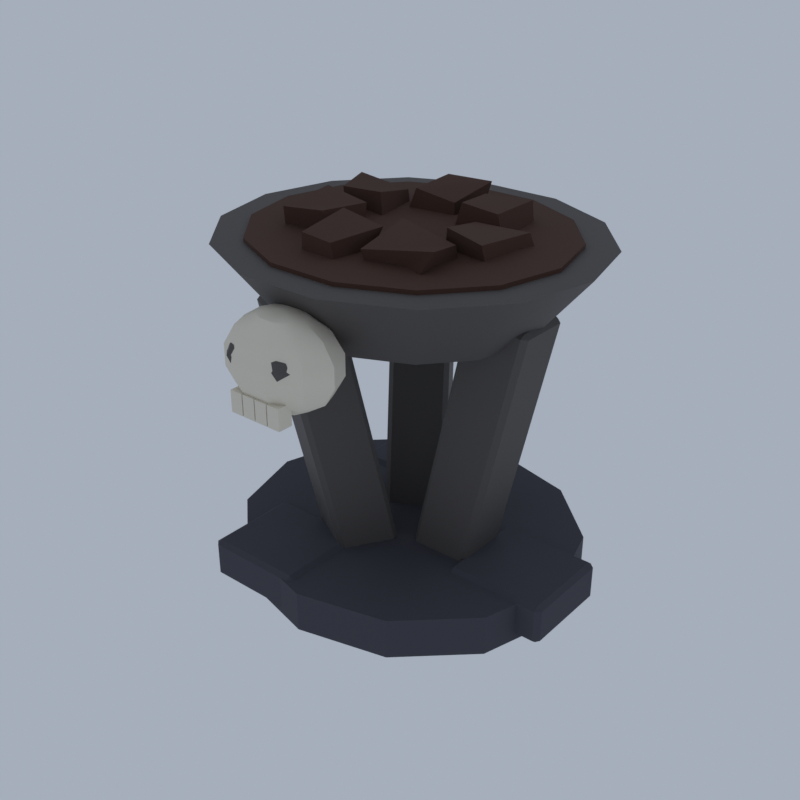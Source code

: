 # Source: TW03_01_skull_avenue_set_01.blend  (saved by Blender 5.2.45; exported with 4.5.12 LTS)
import bpy
from mathutils import Matrix  # noqa: F401  (used for matrix-valued properties, if any)

bpy.ops.wm.read_factory_settings(use_empty=True)
scene = bpy.context.scene
scene.name = 'Scene'

# ---- collections
col_collection = bpy.data.collections.new('Collection'); scene.collection.children.link(col_collection)

# ---- materials (node trees are filled in below, after node groups)
mat_ve_t1_dstone_granite = bpy.data.materials.new('ve_t1_dstone|Granite')
mat_ve_t1_dstone_granite.diffuse_color = (0.05819, 0.05819, 0.07383, 1.0)
mat_ve_t1_bone_limestone = bpy.data.materials.new('ve_t1_bone|Limestone')
mat_ve_t1_bone_limestone.diffuse_color = (0.7667, 0.7083, 0.586, 1.0)
mat_ve_f_iron_m_metal = bpy.data.materials.new('ve_f_iron_m|Metal')
mat_ve_f_iron_m_metal.diffuse_color = (0.1062, 0.09627, 0.09152, 1.0)
mat_ve_f_coal2_slate = bpy.data.materials.new('ve_f_coal2|Slate')
mat_ve_f_coal2_slate.diffuse_color = (0.06973, 0.03026, 0.01891, 1.0)

# ---- material node trees
mat_ve_t1_dstone_granite.use_nodes = True; mat_ve_t1_dstone_granite.node_tree.nodes.clear()
_N = mat_ve_t1_dstone_granite.node_tree.nodes; _L = mat_ve_t1_dstone_granite.node_tree.links
n0 = _N.new('ShaderNodeBsdfPrincipled'); n0.name = 'Principled BSDF'; n0.location = (-200, 100)
n0.inputs[0].default_value = (0.05819, 0.05819, 0.07383, 1.0)
n0.inputs[2].default_value = 0.92
n0.inputs[10].default_value = 0.005
n1 = _N.new('ShaderNodeOutputMaterial'); n1.name = 'Material Output'; n1.location = (200, 100)
_L.new(n0.outputs[0], n1.inputs[0])
n1.is_active_output = True
mat_ve_t1_bone_limestone.use_nodes = True; mat_ve_t1_bone_limestone.node_tree.nodes.clear()
_N = mat_ve_t1_bone_limestone.node_tree.nodes; _L = mat_ve_t1_bone_limestone.node_tree.links
n0 = _N.new('ShaderNodeBsdfPrincipled'); n0.name = 'Principled BSDF'; n0.location = (-200, 100)
n0.inputs[0].default_value = (0.7667, 0.7083, 0.586, 1.0)
n0.inputs[2].default_value = 0.85
n0.inputs[10].default_value = 0.005
n1 = _N.new('ShaderNodeOutputMaterial'); n1.name = 'Material Output'; n1.location = (200, 100)
_L.new(n0.outputs[0], n1.inputs[0])
n1.is_active_output = True
mat_ve_f_iron_m_metal.use_nodes = True; mat_ve_f_iron_m_metal.node_tree.nodes.clear()
_N = mat_ve_f_iron_m_metal.node_tree.nodes; _L = mat_ve_f_iron_m_metal.node_tree.links
n0 = _N.new('ShaderNodeBsdfPrincipled'); n0.name = 'Principled BSDF'; n0.location = (-200, 100)
n0.inputs[0].default_value = (0.1062, 0.09627, 0.09152, 1.0)
n0.inputs[1].default_value = 0.3
n0.inputs[2].default_value = 0.72
n0.inputs[10].default_value = 0.005
n1 = _N.new('ShaderNodeOutputMaterial'); n1.name = 'Material Output'; n1.location = (200, 100)
_L.new(n0.outputs[0], n1.inputs[0])
n1.is_active_output = True
mat_ve_f_coal2_slate.use_nodes = True; mat_ve_f_coal2_slate.node_tree.nodes.clear()
_N = mat_ve_f_coal2_slate.node_tree.nodes; _L = mat_ve_f_coal2_slate.node_tree.links
n0 = _N.new('ShaderNodeBsdfPrincipled'); n0.name = 'Principled BSDF'; n0.location = (-200, 100)
n0.inputs[0].default_value = (0.06973, 0.03026, 0.01891, 1.0)
n0.inputs[2].default_value = 0.95
n0.inputs[10].default_value = 0.005
n1 = _N.new('ShaderNodeOutputMaterial'); n1.name = 'Material Output'; n1.location = (200, 100)
_L.new(n0.outputs[0], n1.inputs[0])
n1.is_active_output = True

# ---- world
world_world = bpy.data.worlds.new('World'); scene.world = world_world
world_world.use_nodes = True; world_world.node_tree.nodes.clear()
_N = world_world.node_tree.nodes; _L = world_world.node_tree.links
n0 = _N.new('ShaderNodeOutputWorld'); n0.name = 'World Output'; n0.location = (200, 100)
n1 = _N.new('ShaderNodeBackground'); n1.name = 'Background'; n1.location = (-200, 100)
n1.inputs[0].default_value = (0.42, 0.47, 0.55, 1.0)
n1.inputs[1].default_value = 0.9
_L.new(n1.outputs[0], n0.inputs[0])
n0.is_active_output = True
world_world.color = (0.05088, 0.05088, 0.05088)
world_world.sun_shadow_jitter_overblur = 0.0

# ---- meshes
me_skull_avenue_set = bpy.data.meshes.new('skull_avenue_set')
me_skull_avenue_set.from_pydata([(6.611, 0.6399, 0.1991), (6.611, 0.6399, 1.724), (5.725, 3.721, 0.1991), (5.725, 3.721, 1.724), (3.306, 5.976, 0.1991), (3.306, 5.976, 1.724), (4.048e-16, 6.801, 0.1991), (4.048e-16, 6.801, 1.724), (-3.306, 5.976, 0.1991), (-3.306, 5.976, 1.724), (-5.725, 3.721, 0.1991), (-5.725, 3.721, 1.724), (-6.611, 0.6399, 0.1991), (-6.611, 0.6399, 1.724), (-5.725, -2.441, 0.1991), (-5.725, -2.441, 1.724), (-3.306, -4.696, 0.1991), (-3.306, -4.696, 1.724), (-1.214e-15, -5.521, 0.1991), (-1.214e-15, -5.521, 1.724), (3.306, -4.696, 0.1991), (3.306, -4.696, 1.724), (5.725, -2.441, 0.1991), (5.725, -2.441, 1.724), (3.306, -0.9911, 0.3516), (3.306, -1.172, 0.504), (3.111, -0.9911, 0.504), (3.306, -1.172, 1.724), (3.306, -0.9911, 1.876), (3.111, -0.9911, 1.724), (3.306, 2.271, 0.3516), (3.111, 2.271, 0.504), (3.306, 2.452, 0.504), (3.306, 2.271, 1.876), (3.306, 2.452, 1.724), (3.111, 2.271, 1.724), (6.806, -0.9911, 0.3516), (7.0, -0.9911, 0.504), (6.806, -1.172, 0.504), (6.806, -0.9911, 1.876), (6.806, -1.172, 1.724), (7.0, -0.9911, 1.724), (6.806, 2.271, 0.3516), (6.806, 2.452, 0.504), (7.0, 2.271, 0.504), (6.806, 2.271, 1.876), (7.0, 2.271, 1.724), (6.806, 2.452, 1.724), (-4.278, 3.089, 0.3516), (-4.278, 2.908, 0.504), (-4.472, 3.089, 0.504), (-4.278, 2.908, 1.724), (-4.278, 3.089, 1.876), (-4.472, 3.089, 1.724), (-4.278, 6.351, 0.3516), (-4.472, 6.351, 0.504), (-4.278, 6.532, 0.504), (-4.278, 6.351, 1.876), (-4.278, 6.532, 1.724), (-4.472, 6.351, 1.724), (-0.7778, 3.089, 0.3516), (-0.5833, 3.089, 0.504), (-0.7778, 2.908, 0.504), (-0.7778, 3.089, 1.876), (-0.7778, 2.908, 1.724), (-0.5833, 3.089, 1.724), (-0.7778, 6.351, 0.3516), (-0.7778, 6.532, 0.504), (-0.5833, 6.351, 0.504), (-0.7778, 6.351, 1.876), (-0.5833, 6.351, 1.724), (-0.7778, 6.532, 1.724), (-4.278, -5.071, 0.3516), (-4.278, -5.253, 0.504), (-4.472, -5.071, 0.504), (-4.278, -5.253, 1.724), (-4.278, -5.071, 1.876), (-4.472, -5.071, 1.724), (-4.278, -1.81, 0.3516), (-4.472, -1.81, 0.504), (-4.278, -1.628, 0.504), (-4.278, -1.81, 1.876), (-4.278, -1.628, 1.724), (-4.472, -1.81, 1.724), (-0.7778, -5.071, 0.3516), (-0.5833, -5.071, 0.504), (-0.7778, -5.253, 0.504), (-0.7778, -5.071, 1.876), (-0.7778, -5.253, 1.724), (-0.5833, -5.071, 1.724), (-0.7778, -1.81, 0.3516), (-0.7778, -1.628, 0.504), (-0.5833, -1.81, 0.504), (-0.7778, -1.81, 1.876), (-0.5833, -1.81, 1.724), (-0.7778, -1.628, 1.724), (0.0, -5.521, 12.24), (0.0, -5.521, 8.889), (0.928, -5.521, 12.08), (0.7508, -5.115, 12.08), (0.2868, -4.863, 12.08), (-0.2868, -4.863, 12.08), (-0.7508, -5.115, 12.08), (-0.928, -5.521, 12.08), (-0.7508, -5.928, 12.08), (-0.2868, -6.179, 12.08), (0.2868, -6.179, 12.08), (0.7508, -5.928, 12.08), (1.672, -5.521, 11.61), (1.353, -4.789, 11.61), (0.5168, -4.336, 11.61), (-0.5168, -4.336, 11.61), (-1.353, -4.789, 11.61), (-1.672, -5.521, 11.61), (-1.353, -6.254, 11.61), (-0.5168, -6.707, 11.61), (0.5168, -6.707, 11.61), (1.353, -6.254, 11.61), (2.085, -5.521, 10.94), (1.687, -4.608, 10.94), (0.6444, -4.043, 10.94), (-0.6444, -4.043, 10.94), (-1.687, -4.608, 10.94), (-2.085, -5.521, 10.94), (-1.687, -6.435, 10.94), (-0.6444, -7.0, 10.94), (0.6444, -7.0, 10.94), (1.687, -6.435, 10.94), (2.085, -5.521, 10.19), (1.687, -4.608, 10.19), (0.6444, -4.043, 10.19), (-0.6444, -4.043, 10.19), (-1.687, -4.608, 10.19), (-2.085, -5.521, 10.19), (-1.687, -6.435, 10.19), (-0.6444, -7.0, 10.19), (0.6444, -7.0, 10.19), (1.687, -6.435, 10.19), (1.672, -5.521, 9.521), (1.353, -4.789, 9.521), (0.5168, -4.336, 9.521), (-0.5168, -4.336, 9.521), (-1.353, -4.789, 9.521), (-1.672, -5.521, 9.521), (-1.353, -6.254, 9.521), (-0.5168, -6.707, 9.521), (0.5168, -6.707, 9.521), (1.353, -6.254, 9.521), (0.928, -5.521, 9.055), (0.7508, -5.115, 9.055), (0.2868, -4.863, 9.055), (-0.2868, -4.863, 9.055), (-0.7508, -5.115, 9.055), (-0.928, -5.521, 9.055), (-0.7508, -5.928, 9.055), (-0.2868, -6.179, 9.055), (0.2868, -6.179, 9.055), (0.7508, -5.928, 9.055), (-1.021, -6.88, 8.965), (-0.5347, -6.88, 8.965), (-0.5347, -6.337, 8.965), (-1.021, -6.337, 8.965), (-1.021, -6.88, 9.728), (-0.5347, -6.88, 9.728), (-0.5347, -6.337, 9.728), (-1.021, -6.337, 9.728), (-0.4958, -6.88, 8.965), (-0.009722, -6.88, 8.965), (-0.009722, -6.337, 8.965), (-0.4958, -6.337, 8.965), (-0.4958, -6.88, 9.728), (-0.009722, -6.88, 9.728), (-0.009722, -6.337, 9.728), (-0.4958, -6.337, 9.728), (0.02917, -6.88, 8.965), (0.5153, -6.88, 8.965), (0.5153, -6.337, 8.965), (0.02917, -6.337, 8.965), (0.02917, -6.88, 9.728), (0.5153, -6.88, 9.728), (0.5153, -6.337, 9.728), (0.02917, -6.337, 9.728), (0.5542, -6.88, 8.965), (1.04, -6.88, 8.965), (1.04, -6.337, 8.965), (0.5542, -6.337, 8.965), (0.5542, -6.88, 9.728), (1.04, -6.88, 9.728), (1.04, -6.337, 9.728), (0.5542, -6.337, 9.728), (0.8266, -0.2662, 0.2647), (0.8603, -0.4474, 0.4149), (0.6689, -0.2662, 0.4414), (3.291, -0.4474, 11.23), (3.325, -0.2662, 11.38), (3.1, -0.2662, 11.25), (0.8266, 1.546, 0.2647), (0.6689, 1.546, 0.4414), (0.8603, 1.727, 0.4149), (3.325, 1.546, 11.38), (3.291, 1.727, 11.23), (3.1, 1.546, 11.25), (2.741, -0.2662, 0.0), (2.967, -0.2662, 0.1237), (2.775, -0.4474, 0.1501), (5.24, -0.2662, 11.11), (5.206, -0.4474, 10.96), (5.398, -0.2662, 10.93), (2.741, 1.546, 0.0), (2.775, 1.727, 0.1501), (2.967, 1.546, 0.1237), (5.24, 1.546, 11.11), (5.398, 1.546, 10.93), (5.206, 1.727, 10.96), (0.4287, 1.76, 0.2647), (0.5802, 1.878, 0.4149), (0.5075, 1.633, 0.4414), (-0.6353, 3.84, 11.23), (-0.8206, 3.777, 11.38), (-0.708, 3.595, 11.25), (-1.255, 0.854, 0.2647), (-1.176, 0.7267, 0.4414), (-1.441, 0.7906, 0.4149), (-2.505, 2.871, 11.38), (-2.656, 2.753, 11.23), (-2.392, 2.689, 11.25), (-0.5288, 3.306, 0.0), (-0.6414, 3.487, 0.1237), (-0.3773, 3.423, 0.1501), (-1.778, 5.322, 11.11), (-1.593, 5.386, 10.96), (-1.857, 5.449, 10.93), (-2.213, 2.399, 0.0), (-2.398, 2.336, 0.1501), (-2.325, 2.581, 0.1237), (-3.462, 4.416, 11.11), (-3.541, 4.543, 10.93), (-3.614, 4.298, 10.96), (-1.255, 0.4258, 0.2647), (-1.441, 0.4891, 0.4149), (-1.176, 0.5531, 0.4414), (-2.656, -1.473, 11.23), (-2.505, -1.591, 11.38), (-2.392, -1.409, 11.25), (0.4287, -0.4803, 0.2647), (0.5075, -0.353, 0.4414), (0.5802, -0.5982, 0.4149), (-0.8206, -2.497, 11.38), (-0.6353, -2.56, 11.23), (-0.708, -2.315, 11.25), (-2.213, -1.12, 0.0), (-2.325, -1.302, 0.1237), (-2.398, -1.056, 0.1501), (-3.462, -3.136, 11.11), (-3.614, -3.018, 10.96), (-3.541, -3.264, 10.93), (-0.5288, -2.026, 0.0), (-0.3773, -2.144, 0.1501), (-0.6414, -2.208, 0.1237), (-1.778, -4.042, 11.11), (-1.857, -4.17, 10.93), (-1.593, -4.106, 10.96), (4.205, -1.247, 10.26), (2.91, -2.76, 10.26), (1.038, -3.6, 10.26), (-1.038, -3.6, 10.26), (-2.91, -2.76, 10.26), (-4.205, -1.247, 10.26), (-4.667, 0.6399, 10.26), (-4.205, 2.527, 10.26), (-2.91, 4.04, 10.26), (-1.038, 4.88, 10.26), (1.038, 4.88, 10.26), (2.91, 4.04, 10.26), (4.205, 2.527, 10.26), (4.667, 0.6399, 10.26), (7.0, 0.6399, 13.01), (6.307, 3.47, 13.01), (4.364, 5.74, 13.01), (1.558, 7.0, 13.01), (-1.558, 7.0, 13.01), (-4.364, 5.74, 13.01), (-6.307, 3.47, 13.01), (-7.0, 0.6399, 13.01), (-6.307, -2.191, 13.01), (-4.364, -4.461, 13.01), (-1.558, -5.72, 13.01), (1.558, -5.72, 13.01), (4.364, -4.461, 13.01), (6.307, -2.191, 13.01), (-0.7778, -6.609, 11.28), (-0.3653, -6.609, 11.16), (-0.5715, -6.409, 11.16), (-0.7778, -6.609, 10.46), (-0.5715, -6.409, 10.58), (-0.3653, -6.609, 10.58), (-0.1944, -6.609, 10.87), (-0.4861, -6.326, 10.87), (-0.984, -6.409, 11.16), (-0.984, -6.409, 10.58), (-1.069, -6.326, 10.87), (-1.19, -6.609, 11.16), (-1.19, -6.609, 10.58), (-1.361, -6.609, 10.87), (-0.984, -6.808, 11.16), (-0.984, -6.808, 10.58), (-1.069, -6.891, 10.87), (-0.5715, -6.808, 11.16), (-0.5715, -6.808, 10.58), (-0.4861, -6.891, 10.87), (0.7778, -6.609, 11.28), (1.19, -6.609, 11.16), (0.984, -6.409, 11.16), (0.7778, -6.609, 10.46), (0.984, -6.409, 10.58), (1.19, -6.609, 10.58), (1.361, -6.609, 10.87), (1.069, -6.326, 10.87), (0.5715, -6.409, 11.16), (0.5715, -6.409, 10.58), (0.4861, -6.326, 10.87), (0.3653, -6.609, 11.16), (0.3653, -6.609, 10.58), (0.1944, -6.609, 10.87), (0.5715, -6.808, 11.16), (0.5715, -6.808, 10.58), (0.4861, -6.891, 10.87), (0.984, -6.808, 11.16), (0.984, -6.808, 10.58), (1.069, -6.891, 10.87), (5.256, -1.719, 12.7), (3.637, -3.61, 12.7), (1.298, -4.66, 12.7), (-1.298, -4.66, 12.7), (-3.637, -3.61, 12.7), (-5.256, -1.719, 12.7), (-5.833, 0.6399, 12.7), (-5.256, 2.999, 12.7), (-3.637, 4.89, 12.7), (-1.298, 5.94, 12.7), (1.298, 5.94, 12.7), (3.637, 4.89, 12.7), (5.256, 2.999, 12.7), (5.833, 0.6399, 12.7), (5.833, 0.6399, 13.16), (5.256, 2.999, 13.16), (3.637, 4.89, 13.16), (1.298, 5.94, 13.16), (-1.298, 5.94, 13.16), (-3.637, 4.89, 13.16), (-5.256, 2.999, 13.16), (-5.833, 0.6399, 13.16), (-5.256, -1.719, 13.16), (-3.637, -3.61, 13.16), (-1.298, -4.66, 13.16), (1.298, -4.66, 13.16), (3.637, -3.61, 13.16), (5.256, -1.719, 13.16), (1.831, 0.03033, 12.41), (1.984, 1.363, 12.41), (4.336, 1.773, 12.66), (3.745, -0.1784, 12.42), (2.242, -0.396, 13.94), (3.734, -0.5973, 13.73), (3.918, 1.775, 13.57), (1.946, 1.517, 13.58), (0.5993, 1.864, 12.33), (1.122, 3.943, 12.58), (2.648, 4.035, 12.46), (3.013, 1.849, 12.36), (1.095, 1.893, 13.98), (2.538, 1.929, 13.85), (2.634, 3.818, 13.91), (0.8788, 3.562, 13.86), (-1.78, 2.298, 12.5), (-1.342, 4.123, 12.53), (-0.04335, 4.45, 12.36), (0.203, 2.685, 12.65), (-1.413, 2.579, 13.85), (0.1722, 2.718, 13.59), (0.4406, 4.523, 14.0), (-1.576, 4.645, 13.88), (-3.57, 1.295, 12.5), (-3.798, 2.636, 12.31), (-1.94, 2.997, 12.58), (-1.499, 0.8936, 12.53), (-3.42, 1.008, 13.9), (-1.9, 1.253, 13.91), (-2.144, 3.037, 13.56), (-3.923, 2.546, 13.98), (-3.746, -1.513, 12.39), (-3.541, 0.3115, 12.72), (-1.709, 0.06995, 12.43), (-1.656, -1.374, 12.72), (-3.551, -1.819, 13.82), (-1.903, -1.679, 13.96), (-2.005, 0.637, 13.67), (-3.725, 0.5632, 13.98), (-1.45, -3.141, 12.34), (-1.785, -1.008, 12.62), (-0.07718, -1.616, 12.56), (0.1272, -3.194, 12.54), (-1.318, -3.234, 13.77), (-0.04732, -3.299, 13.7), (0.3232, -1.213, 13.78), (-1.561, -1.015, 13.97), (0.6813, -2.261, 12.35), (0.9072, -0.7, 12.74), (2.883, -0.5022, 12.52), (2.719, -2.791, 12.73), (0.7383, -2.787, 13.54), (3.233, -2.28, 13.87), (2.874, -0.7558, 13.6), (0.615, -0.5774, 13.95)], [], [(22, 20, 18, 16, 14, 12, 10, 8, 6, 4, 2, 0), (1, 3, 5, 7, 9, 11, 13, 15, 17, 19, 21, 23), (0, 2, 3, 1), (2, 4, 5, 3), (4, 6, 7, 5), (6, 8, 9, 7), (8, 10, 11, 9), (10, 12, 13, 11), (12, 14, 15, 13), (14, 16, 17, 15), (16, 18, 19, 17), (18, 20, 21, 19), (20, 22, 23, 21), (22, 0, 1, 23), (24, 25, 26), (27, 28, 29), (30, 31, 32), (33, 34, 35), (36, 37, 38), (39, 40, 41), (42, 43, 44), (45, 46, 47), (30, 24, 26, 31), (25, 27, 29, 26), (28, 33, 35, 29), (34, 32, 31, 35), (42, 30, 32, 43), (33, 45, 47, 34), (46, 44, 43, 47), (36, 42, 44, 37), (45, 39, 41, 46), (40, 38, 37, 41), (24, 36, 38, 25), (39, 28, 27, 40), (30, 42, 36, 24), (26, 29, 35, 31), (38, 40, 27, 25), (45, 33, 28, 39), (32, 34, 47, 43), (44, 46, 41, 37), (48, 49, 50), (51, 52, 53), (54, 55, 56), (57, 58, 59), (60, 61, 62), (63, 64, 65), (66, 67, 68), (69, 70, 71), (54, 48, 50, 55), (49, 51, 53, 50), (52, 57, 59, 53), (58, 56, 55, 59), (66, 54, 56, 67), (57, 69, 71, 58), (70, 68, 67, 71), (60, 66, 68, 61), (69, 63, 65, 70), (64, 62, 61, 65), (48, 60, 62, 49), (63, 52, 51, 64), (54, 66, 60, 48), (50, 53, 59, 55), (62, 64, 51, 49), (69, 57, 52, 63), (56, 58, 71, 67), (68, 70, 65, 61), (72, 73, 74), (75, 76, 77), (78, 79, 80), (81, 82, 83), (84, 85, 86), (87, 88, 89), (90, 91, 92), (93, 94, 95), (78, 72, 74, 79), (73, 75, 77, 74), (76, 81, 83, 77), (82, 80, 79, 83), (90, 78, 80, 91), (81, 93, 95, 82), (94, 92, 91, 95), (84, 90, 92, 85), (93, 87, 89, 94), (88, 86, 85, 89), (72, 84, 86, 73), (87, 76, 75, 88), (78, 90, 84, 72), (74, 77, 83, 79), (86, 88, 75, 73), (93, 81, 76, 87), (80, 82, 95, 91), (92, 94, 89, 85), (96, 98, 99), (97, 149, 148), (98, 108, 109, 99), (108, 118, 119, 109), (118, 128, 129, 119), (128, 138, 139, 129), (138, 148, 149, 139), (96, 99, 100), (97, 150, 149), (99, 109, 110, 100), (109, 119, 120, 110), (119, 129, 130, 120), (129, 139, 140, 130), (139, 149, 150, 140), (96, 100, 101), (97, 151, 150), (100, 110, 111, 101), (110, 120, 121, 111), (120, 130, 131, 121), (130, 140, 141, 131), (140, 150, 151, 141), (96, 101, 102), (97, 152, 151), (101, 111, 112, 102), (111, 121, 122, 112), (121, 131, 132, 122), (131, 141, 142, 132), (141, 151, 152, 142), (96, 102, 103), (97, 153, 152), (102, 112, 113, 103), (112, 122, 123, 113), (122, 132, 133, 123), (132, 142, 143, 133), (142, 152, 153, 143), (96, 103, 104), (97, 154, 153), (103, 113, 114, 104), (113, 123, 124, 114), (123, 133, 134, 124), (133, 143, 144, 134), (143, 153, 154, 144), (96, 104, 105), (97, 155, 154), (104, 114, 115, 105), (114, 124, 125, 115), (124, 134, 135, 125), (134, 144, 145, 135), (144, 154, 155, 145), (96, 105, 106), (97, 156, 155), (105, 115, 116, 106), (115, 125, 126, 116), (125, 135, 136, 126), (135, 145, 146, 136), (145, 155, 156, 146), (96, 106, 107), (97, 157, 156), (106, 116, 117, 107), (116, 126, 127, 117), (126, 136, 137, 127), (136, 146, 147, 137), (146, 156, 157, 147), (96, 107, 98), (97, 148, 157), (107, 117, 108, 98), (117, 127, 118, 108), (127, 137, 128, 118), (137, 147, 138, 128), (147, 157, 148, 138), (158, 161, 160, 159), (162, 163, 164, 165), (158, 159, 163, 162), (159, 160, 164, 163), (160, 161, 165, 164), (161, 158, 162, 165), (166, 169, 168, 167), (170, 171, 172, 173), (166, 167, 171, 170), (167, 168, 172, 171), (168, 169, 173, 172), (169, 166, 170, 173), (174, 177, 176, 175), (178, 179, 180, 181), (174, 175, 179, 178), (175, 176, 180, 179), (176, 177, 181, 180), (177, 174, 178, 181), (182, 185, 184, 183), (186, 187, 188, 189), (182, 183, 187, 186), (183, 184, 188, 187), (184, 185, 189, 188), (185, 182, 186, 189), (190, 191, 192), (193, 194, 195), (196, 197, 198), (199, 200, 201), (202, 203, 204), (205, 206, 207), (208, 209, 210), (211, 212, 213), (196, 190, 192, 197), (191, 193, 195, 192), (194, 199, 201, 195), (200, 198, 197, 201), (208, 196, 198, 209), (199, 211, 213, 200), (212, 210, 209, 213), (202, 208, 210, 203), (211, 205, 207, 212), (206, 204, 203, 207), (190, 202, 204, 191), (205, 194, 193, 206), (196, 208, 202, 190), (192, 195, 201, 197), (204, 206, 193, 191), (211, 199, 194, 205), (198, 200, 213, 209), (210, 212, 207, 203), (214, 215, 216), (217, 218, 219), (220, 221, 222), (223, 224, 225), (226, 227, 228), (229, 230, 231), (232, 233, 234), (235, 236, 237), (220, 214, 216, 221), (215, 217, 219, 216), (218, 223, 225, 219), (224, 222, 221, 225), (232, 220, 222, 233), (223, 235, 237, 224), (236, 234, 233, 237), (226, 232, 234, 227), (235, 229, 231, 236), (230, 228, 227, 231), (214, 226, 228, 215), (229, 218, 217, 230), (220, 232, 226, 214), (216, 219, 225, 221), (228, 230, 217, 215), (235, 223, 218, 229), (222, 224, 237, 233), (234, 236, 231, 227), (238, 239, 240), (241, 242, 243), (244, 245, 246), (247, 248, 249), (250, 251, 252), (253, 254, 255), (256, 257, 258), (259, 260, 261), (244, 238, 240, 245), (239, 241, 243, 240), (242, 247, 249, 243), (248, 246, 245, 249), (256, 244, 246, 257), (247, 259, 261, 248), (260, 258, 257, 261), (250, 256, 258, 251), (259, 253, 255, 260), (254, 252, 251, 255), (238, 250, 252, 239), (253, 242, 241, 254), (244, 256, 250, 238), (240, 243, 249, 245), (252, 254, 241, 239), (259, 247, 242, 253), (246, 248, 261, 257), (258, 260, 255, 251), (262, 263, 264, 265, 266, 267, 268, 269, 270, 271, 272, 273, 274, 275), (276, 277, 278, 279, 280, 281, 282, 283, 284, 285, 286, 287, 288, 289), (275, 274, 277, 276), (274, 273, 278, 277), (273, 272, 279, 278), (272, 271, 280, 279), (271, 270, 281, 280), (270, 269, 282, 281), (269, 268, 283, 282), (268, 267, 284, 283), (267, 266, 285, 284), (266, 265, 286, 285), (265, 264, 287, 286), (264, 263, 288, 287), (263, 262, 289, 288), (262, 275, 276, 289), (290, 291, 292), (293, 294, 295), (291, 296, 297, 292), (296, 295, 294, 297), (290, 292, 298), (293, 299, 294), (292, 297, 300, 298), (297, 294, 299, 300), (290, 298, 301), (293, 302, 299), (298, 300, 303, 301), (300, 299, 302, 303), (290, 301, 304), (293, 305, 302), (301, 303, 306, 304), (303, 302, 305, 306), (290, 304, 307), (293, 308, 305), (304, 306, 309, 307), (306, 305, 308, 309), (290, 307, 291), (293, 295, 308), (307, 309, 296, 291), (309, 308, 295, 296), (310, 311, 312), (313, 314, 315), (311, 316, 317, 312), (316, 315, 314, 317), (310, 312, 318), (313, 319, 314), (312, 317, 320, 318), (317, 314, 319, 320), (310, 318, 321), (313, 322, 319), (318, 320, 323, 321), (320, 319, 322, 323), (310, 321, 324), (313, 325, 322), (321, 323, 326, 324), (323, 322, 325, 326), (310, 324, 327), (313, 328, 325), (324, 326, 329, 327), (326, 325, 328, 329), (310, 327, 311), (313, 315, 328), (327, 329, 316, 311), (329, 328, 315, 316), (330, 331, 332, 333, 334, 335, 336, 337, 338, 339, 340, 341, 342, 343), (344, 345, 346, 347, 348, 349, 350, 351, 352, 353, 354, 355, 356, 357), (343, 342, 345, 344), (342, 341, 346, 345), (341, 340, 347, 346), (340, 339, 348, 347), (339, 338, 349, 348), (338, 337, 350, 349), (337, 336, 351, 350), (336, 335, 352, 351), (335, 334, 353, 352), (334, 333, 354, 353), (333, 332, 355, 354), (332, 331, 356, 355), (331, 330, 357, 356), (330, 343, 344, 357), (358, 359, 360, 361), (362, 363, 364, 365), (358, 361, 363, 362), (361, 360, 364, 363), (360, 359, 365, 364), (359, 358, 362, 365), (366, 367, 368, 369), (370, 371, 372, 373), (366, 369, 371, 370), (369, 368, 372, 371), (368, 367, 373, 372), (367, 366, 370, 373), (374, 375, 376, 377), (378, 379, 380, 381), (374, 377, 379, 378), (377, 376, 380, 379), (376, 375, 381, 380), (375, 374, 378, 381), (382, 383, 384, 385), (386, 387, 388, 389), (382, 385, 387, 386), (385, 384, 388, 387), (384, 383, 389, 388), (383, 382, 386, 389), (390, 391, 392, 393), (394, 395, 396, 397), (390, 393, 395, 394), (393, 392, 396, 395), (392, 391, 397, 396), (391, 390, 394, 397), (398, 399, 400, 401), (402, 403, 404, 405), (398, 401, 403, 402), (401, 400, 404, 403), (400, 399, 405, 404), (399, 398, 402, 405), (406, 407, 408, 409), (410, 411, 412, 413), (406, 409, 411, 410), (409, 408, 412, 411), (408, 407, 413, 412), (407, 406, 410, 413)])
me_skull_avenue_set.polygons.foreach_set('use_smooth', [True] * 386)
me_skull_avenue_set.polygons.foreach_set('material_index', [0, 0, 0, 0, 0, 0, 0, 0, 0, 0, 0, 0, 0, 0, 0, 0, 0, 0, 0, 0, 0, 0, 0, 0, 0, 0, 0, 0, 0, 0, 0, 0, 0, 0, 0, 0, 0, 0, 0, 0, 0, 0, 0, 0, 0, 0, 0, 0, 0, 0, 0, 0, 0, 0, 0, 0, 0, 0, 0, 0, 0, 0, 0, 0, 0, 0, 0, 0, 0, 0, 0, 0, 0, 0, 0, 0, 0, 0, 0, 0, 0, 0, 0, 0, 0, 0, 0, 0, 0, 0, 0, 0, 1, 1, 1, 1, 1, 1, 1, 1, 1, 1, 1, 1, 1, 1, 1, 1, 1, 1, 1, 1, 1, 1, 1, 1, 1, 1, 1, 1, 1, 1, 1, 1, 1, 1, 1, 1, 1, 1, 1, 1, 1, 1, 1, 1, 1, 1, 1, 1, 1, 1, 1, 1, 1, 1, 1, 1, 1, 1, 1, 1, 1, 1, 1, 1, 1, 1, 1, 1, 1, 1, 1, 1, 1, 1, 1, 1, 1, 1, 1, 1, 1, 1, 1, 1, 1, 1, 1, 1, 1, 1, 1, 1, 1, 1, 2, 2, 2, 2, 2, 2, 2, 2, 2, 2, 2, 2, 2, 2, 2, 2, 2, 2, 2, 2, 2, 2, 2, 2, 2, 2, 2, 2, 2, 2, 2, 2, 2, 2, 2, 2, 2, 2, 2, 2, 2, 2, 2, 2, 2, 2, 2, 2, 2, 2, 2, 2, 2, 2, 2, 2, 2, 2, 2, 2, 2, 2, 2, 2, 2, 2, 2, 2, 2, 2, 2, 2, 2, 2, 2, 2, 2, 2, 2, 2, 2, 2, 2, 2, 2, 2, 2, 2, 2, 2, 2, 2, 2, 2, 2, 2, 2, 2, 2, 2, 2, 2, 2, 2, 2, 2, 2, 2, 2, 2, 2, 2, 2, 2, 2, 2, 2, 2, 2, 2, 2, 2, 2, 2, 2, 2, 2, 2, 2, 2, 2, 2, 2, 2, 2, 2, 2, 2, 2, 2, 2, 2, 3, 3, 3, 3, 3, 3, 3, 3, 3, 3, 3, 3, 3, 3, 3, 3, 3, 3, 3, 3, 3, 3, 3, 3, 3, 3, 3, 3, 3, 3, 3, 3, 3, 3, 3, 3, 3, 3, 3, 3, 3, 3, 3, 3, 3, 3, 3, 3, 3, 3, 3, 3, 3, 3, 3, 3, 3, 3])
_k = set([(0, 1), (0, 2), (0, 22), (1, 3), (1, 23), (2, 3), (2, 4), (3, 5), (4, 5), (4, 6), (5, 7), (6, 7), (6, 8), (7, 9), (8, 9), (8, 10), (9, 11), (10, 11), (10, 12), (11, 13), (12, 13), (12, 14), (13, 15), (14, 15), (14, 16), (15, 17), (16, 17), (16, 18), (17, 19), (18, 19), (18, 20), (19, 21), (20, 21), (20, 22), (21, 23), (22, 23), (24, 25), (24, 26), (24, 30), (24, 36), (25, 26), (25, 27), (25, 38), (26, 29), (26, 31), (27, 28), (27, 29), (27, 40), (28, 29), (28, 33), (28, 39), (29, 35), (30, 31), (30, 32), (30, 42), (31, 32), (31, 35), (32, 34), (32, 43), (33, 34), (33, 35), (33, 45), (34, 35), (34, 47), (36, 37), (36, 38), (36, 42), (37, 38), (37, 41), (37, 44), (38, 40), (39, 40), (39, 41), (39, 45), (40, 41), (41, 46), (42, 43), (42, 44), (43, 44), (43, 47), (44, 46), (45, 46), (45, 47), (46, 47), (48, 49), (48, 50), (48, 54), (48, 60), (49, 50), (49, 51), (49, 62), (50, 53), (50, 55), (51, 52), (51, 53), (51, 64), (52, 53), (52, 57), (52, 63), (53, 59), (54, 55), (54, 56), (54, 66), (55, 56), (55, 59), (56, 58), (56, 67), (57, 58), (57, 59), (57, 69), (58, 59), (58, 71), (60, 61), (60, 62), (60, 66), (61, 62), (61, 65), (61, 68), (62, 64), (63, 64), (63, 65), (63, 69), (64, 65), (65, 70), (66, 67), (66, 68), (67, 68), (67, 71), (68, 70), (69, 70), (69, 71), (70, 71), (72, 73), (72, 74), (72, 78), (72, 84), (73, 74), (73, 75), (73, 86), (74, 77), (74, 79), (75, 76), (75, 77), (75, 88), (76, 77), (76, 81), (76, 87), (77, 83), (78, 79), (78, 80), (78, 90), (79, 80), (79, 83), (80, 82), (80, 91), (81, 82), (81, 83), (81, 93), (82, 83), (82, 95), (84, 85), (84, 86), (84, 90), (85, 86), (85, 89), (85, 92), (86, 88), (87, 88), (87, 89), (87, 93), (88, 89), (89, 94), (90, 91), (90, 92), (91, 92), (91, 95), (92, 94), (93, 94), (93, 95), (94, 95), (98, 108), (99, 100), (100, 101), (101, 102), (103, 113), (104, 105), (105, 106), (106, 107), (108, 118), (109, 119), (110, 120), (111, 121), (112, 122), (113, 123), (114, 124), (115, 125), (116, 126), (117, 127), (118, 128), (119, 129), (120, 130), (121, 131), (122, 132), (123, 133), (124, 134), (125, 135), (126, 136), (127, 137), (128, 138), (129, 139), (130, 140), (131, 141), (132, 142), (133, 143), (134, 144), (135, 145), (136, 146), (137, 147), (138, 148), (143, 153), (149, 150), (150, 151), (151, 152), (154, 155), (155, 156), (156, 157), (158, 159), (158, 161), (158, 162), (159, 160), (159, 163), (160, 161), (160, 164), (161, 165), (162, 163), (162, 165), (163, 164), (164, 165), (166, 167), (166, 169), (166, 170), (167, 168), (167, 171), (168, 169), (168, 172), (169, 173), (170, 171), (170, 173), (171, 172), (172, 173), (174, 175), (174, 177), (174, 178), (175, 176), (175, 179), (176, 177), (176, 180), (177, 181), (178, 179), (178, 181), (179, 180), (180, 181), (182, 183), (182, 185), (182, 186), (183, 184), (183, 187), (184, 185), (184, 188), (185, 189), (186, 187), (186, 189), (187, 188), (188, 189), (190, 191), (190, 192), (190, 196), (190, 202), (191, 192), (191, 193), (191, 204), (192, 195), (192, 197), (193, 194), (193, 195), (193, 206), (194, 195), (194, 199), (194, 205), (195, 201), (196, 197), (196, 198), (196, 208), (197, 198), (197, 201), (198, 200), (198, 209), (199, 200), (199, 201), (199, 211), (200, 201), (200, 213), (202, 203), (202, 204), (202, 208), (203, 204), (203, 207), (203, 210), (204, 206), (205, 206), (205, 207), (205, 211), (206, 207), (207, 212), (208, 209), (208, 210), (209, 210), (209, 213), (210, 212), (211, 212), (211, 213), (212, 213), (214, 215), (214, 216), (214, 220), (214, 226), (215, 216), (215, 217), (215, 228), (216, 219), (216, 221), (217, 218), (217, 219), (217, 230), (218, 219), (218, 223), (218, 229), (219, 225), (220, 221), (220, 222), (220, 232), (221, 222), (221, 225), (222, 224), (222, 233), (223, 224), (223, 225), (223, 235), (224, 225), (224, 237), (226, 227), (226, 228), (226, 232), (227, 228), (227, 231), (227, 234), (228, 230), (229, 230), (229, 231), (229, 235), (230, 231), (231, 236), (232, 233), (232, 234), (233, 234), (233, 237), (234, 236), (235, 236), (235, 237), (236, 237), (238, 239), (238, 240), (238, 244), (238, 250), (239, 240), (239, 241), (239, 252), (240, 243), (240, 245), (241, 242), (241, 243), (241, 254), (242, 243), (242, 247), (242, 253), (243, 249), (244, 245), (244, 246), (244, 256), (245, 246), (245, 249), (246, 248), (246, 257), (247, 248), (247, 249), (247, 259), (248, 249), (248, 261), (250, 251), (250, 252), (250, 256), (251, 252), (251, 255), (251, 258), (252, 254), (253, 254), (253, 255), (253, 259), (254, 255), (255, 260), (256, 257), (256, 258), (257, 258), (257, 261), (258, 260), (259, 260), (259, 261), (260, 261), (262, 263), (262, 275), (263, 264), (264, 265), (265, 266), (266, 267), (267, 268), (268, 269), (269, 270), (270, 271), (271, 272), (272, 273), (273, 274), (274, 275), (276, 277), (276, 289), (277, 278), (278, 279), (279, 280), (280, 281), (281, 282), (282, 283), (283, 284), (284, 285), (285, 286), (286, 287), (287, 288), (288, 289), (290, 291), (290, 301), (291, 292), (291, 296), (291, 307), (292, 297), (292, 298), (293, 295), (293, 302), (294, 295), (294, 297), (294, 299), (295, 296), (295, 308), (296, 297), (296, 309), (298, 300), (298, 301), (299, 300), (299, 302), (300, 303), (301, 303), (301, 304), (302, 303), (302, 305), (303, 306), (304, 306), (304, 307), (305, 306), (305, 308), (307, 309), (308, 309), (310, 311), (310, 321), (311, 312), (311, 316), (311, 327), (312, 317), (312, 318), (313, 315), (313, 322), (314, 315), (314, 317), (314, 319), (315, 316), (315, 328), (316, 317), (316, 329), (318, 320), (318, 321), (319, 320), (319, 322), (320, 323), (321, 323), (321, 324), (322, 323), (322, 325), (323, 326), (324, 326), (324, 327), (325, 326), (325, 328), (327, 329), (328, 329), (330, 331), (330, 343), (331, 332), (332, 333), (333, 334), (334, 335), (335, 336), (336, 337), (337, 338), (338, 339), (339, 340), (340, 341), (341, 342), (342, 343), (344, 345), (344, 357), (345, 346), (346, 347), (347, 348), (348, 349), (349, 350), (350, 351), (351, 352), (352, 353), (353, 354), (354, 355), (355, 356), (356, 357), (358, 359), (358, 361), (358, 362), (359, 360), (359, 365), (360, 361), (360, 364), (361, 363), (362, 363), (362, 365), (363, 364), (364, 365), (366, 367), (366, 369), (366, 370), (367, 368), (367, 373), (368, 369), (368, 372), (369, 371), (370, 371), (370, 373), (371, 372), (372, 373), (374, 375), (374, 377), (374, 378), (375, 376), (375, 381), (376, 377), (376, 380), (377, 379), (378, 379), (378, 381), (379, 380), (380, 381), (382, 383), (382, 385), (382, 386), (383, 384), (383, 389), (384, 385), (384, 388), (385, 387), (386, 387), (386, 389), (387, 388), (388, 389), (390, 391), (390, 393), (390, 394), (391, 392), (391, 397), (392, 393), (392, 396), (393, 395), (394, 395), (394, 397), (395, 396), (396, 397), (398, 399), (398, 401), (398, 402), (399, 400), (399, 405), (400, 401), (400, 404), (401, 403), (402, 403), (402, 405), (403, 404), (404, 405), (406, 407), (406, 409), (406, 410), (407, 408), (407, 413), (408, 409), (408, 412), (409, 411), (410, 411), (410, 413), (411, 412), (412, 413)])
me_skull_avenue_set.attributes.new('sharp_edge', 'BOOLEAN', 'EDGE').data.foreach_set('value', [ (min(e.vertices), max(e.vertices)) in _k for e in me_skull_avenue_set.edges])
me_skull_avenue_set.materials.append(mat_ve_t1_dstone_granite)
me_skull_avenue_set.materials.append(mat_ve_t1_bone_limestone)
me_skull_avenue_set.materials.append(mat_ve_f_iron_m_metal)
me_skull_avenue_set.materials.append(mat_ve_f_coal2_slate)
me_skull_avenue_set.update()

# ---- objects
ob_skull_avenue_set = bpy.data.objects.new('skull_avenue_set', me_skull_avenue_set)

# ---- transforms, parenting, visibility, modifiers, constraints
ob_skull_avenue_set.location = (0.0, 0.0, 0.0)

# ---- collection membership
scene.collection.objects.link(ob_skull_avenue_set)

# ---- scene / render settings (as saved in the file)
scene.frame_start = 1; scene.frame_end = 250; scene.frame_set(1)
scene.render.engine = 'CYCLES'
scene.render.resolution_x = 420
scene.render.resolution_y = 420
scene.render.bake_bias = 0.0
scene.render.bake_samples = 0
scene.render.compositor_device = 'GPU'
scene.cycles.samples = 24
scene.cycles.adaptive_threshold = 0.05
scene.cycles.max_bounces = 4
scene.cycles.diffuse_bounces = 2
scene.cycles.glossy_bounces = 2
scene.cycles.transmission_bounces = 2
scene.cycles.transparent_max_bounces = 4
scene.eevee.taa_render_samples = 48
scene.eevee.use_volume_custom_range = False
scene.eevee.fast_gi_thickness_near = 0.1
scene.eevee.fast_gi_thickness_far = 0.0
scene.eevee.ray_tracing_options.screen_trace_thickness = 0.1
scene.view_settings.view_transform = 'Standard'
bpy.context.view_layer.update()

# ---- added for rendering (the .blend has no active camera): camera
cam_auto = bpy.data.cameras.new('AutoCamera')
cam_auto.lens = 50.0
cam_auto.sensor_width = 36.0
cam_auto.clip_end = 1000.0
ob_auto_camera = bpy.data.objects.new('AutoCamera', cam_auto)
scene.collection.objects.link(ob_auto_camera)
ob_auto_camera.location = (22.4355, -26.9226, 24.9484)
ob_auto_camera.rotation_euler = (1.09748, -7.21219e-08, 0.694738)
scene.camera = ob_auto_camera
bpy.context.view_layer.update()
